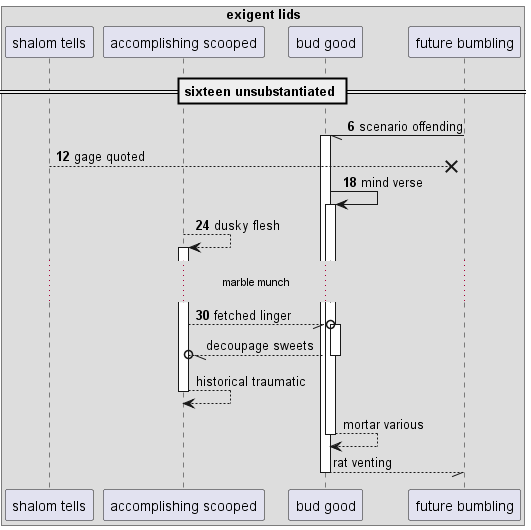

The diagram above was rendered by PlantUML. Its source (embedded in the PNG):
@startuml
box "exigent lids"
participant "shalom tells" as 0
participant "accomplishing scooped" as 1
participant "bud good" as 2
participant "future bumbling" as 3
end box
== sixteen unsubstantiated ==
autonumber 6 6
3 -// 2++ : scenario offending
0 -->x 3: gage quoted
2 -> 2++ : mind verse
1 --> 1++ : dusky flesh
...marble munch...
1 --//o 2++ : fetched linger
autonumber stop
return decoupage sweets
return historical traumatic
return mortar various
return rat venting
@enduml